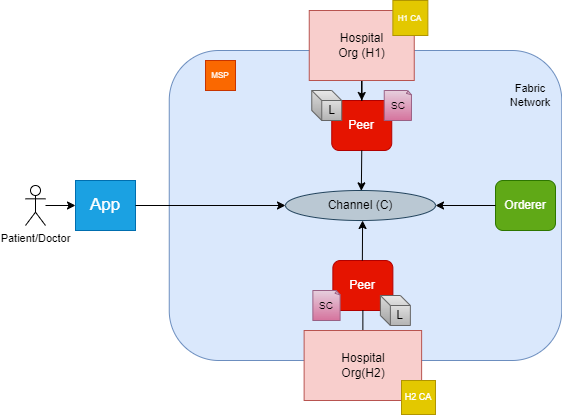

The diagram above was exported from draw.io. Its source (the exported page's mxGraphModel, read from the mxfile embedded in the PNG):
<mxGraphModel dx="934" dy="553" grid="1" gridSize="10" guides="1" tooltips="1" connect="1" arrows="1" fold="1" page="1" pageScale="1" pageWidth="850" pageHeight="1100" math="0" shadow="0">
  <root>
    <mxCell id="0" />
    <mxCell id="1" parent="0" />
    <mxCell id="dH5zmNsdHxebi_Q9fS6R-129" value="" style="rounded=1;whiteSpace=wrap;html=1;fillColor=#dae8fc;shadow=0;arcSize=16;strokeColor=#6c8ebf;" parent="1" vertex="1">
      <mxGeometry x="273.75" y="120" width="392.5" height="310" as="geometry" />
    </mxCell>
    <mxCell id="dH5zmNsdHxebi_Q9fS6R-131" value="Peer" style="rounded=1;whiteSpace=wrap;html=1;fillColor=#e51400;strokeColor=#B20000;fontColor=#ffffff;" parent="1" vertex="1">
      <mxGeometry x="437.37" y="330" width="60" height="50" as="geometry" />
    </mxCell>
    <mxCell id="dH5zmNsdHxebi_Q9fS6R-134" value="" style="endArrow=none;html=1;exitX=0.5;exitY=1;exitDx=0;exitDy=0;entryX=0.5;entryY=0;entryDx=0;entryDy=0;" parent="1" source="dH5zmNsdHxebi_Q9fS6R-131" target="dH5zmNsdHxebi_Q9fS6R-137" edge="1">
      <mxGeometry width="50" height="50" relative="1" as="geometry">
        <mxPoint x="484.87" y="370" as="sourcePoint" />
        <mxPoint x="497.87" y="380" as="targetPoint" />
      </mxGeometry>
    </mxCell>
    <mxCell id="dH5zmNsdHxebi_Q9fS6R-136" value="" style="endArrow=classic;html=1;entryX=0.454;entryY=1;entryDx=0;entryDy=0;entryPerimeter=0;" parent="1" edge="1">
      <mxGeometry width="50" height="50" relative="1" as="geometry">
        <mxPoint x="466.87" y="330" as="sourcePoint" />
        <mxPoint x="467.08000000000004" y="290" as="targetPoint" />
      </mxGeometry>
    </mxCell>
    <mxCell id="dH5zmNsdHxebi_Q9fS6R-137" value="Hospital &lt;br&gt;Org(H2)" style="rounded=0;whiteSpace=wrap;html=1;fillColor=#f8cecc;strokeColor=#b85450;" parent="1" vertex="1">
      <mxGeometry x="408.62" y="400" width="117.5" height="70" as="geometry" />
    </mxCell>
    <mxCell id="dH5zmNsdHxebi_Q9fS6R-141" value="Peer" style="rounded=1;whiteSpace=wrap;html=1;fillColor=#e51400;strokeColor=#B20000;fontColor=#ffffff;" parent="1" vertex="1">
      <mxGeometry x="436.25" y="170" width="60" height="50" as="geometry" />
    </mxCell>
    <mxCell id="dH5zmNsdHxebi_Q9fS6R-146" value="" style="endArrow=classic;html=1;exitX=0.5;exitY=1;exitDx=0;exitDy=0;entryX=0.471;entryY=0.012;entryDx=0;entryDy=0;entryPerimeter=0;" parent="1" source="dH5zmNsdHxebi_Q9fS6R-141" edge="1">
      <mxGeometry width="50" height="50" relative="1" as="geometry">
        <mxPoint x="666.25" y="310" as="sourcePoint" />
        <mxPoint x="465.85000000000014" y="260.3599999999999" as="targetPoint" />
      </mxGeometry>
    </mxCell>
    <mxCell id="dH5zmNsdHxebi_Q9fS6R-207" value="" style="edgeStyle=orthogonalEdgeStyle;rounded=0;orthogonalLoop=1;jettySize=auto;html=1;" parent="1" source="dH5zmNsdHxebi_Q9fS6R-149" edge="1">
      <mxGeometry relative="1" as="geometry">
        <mxPoint x="466.25" y="170" as="targetPoint" />
      </mxGeometry>
    </mxCell>
    <mxCell id="dH5zmNsdHxebi_Q9fS6R-149" value="Hospital &lt;br&gt;Org (H1)" style="rounded=0;whiteSpace=wrap;html=1;fillColor=#f8cecc;strokeColor=#b85450;" parent="1" vertex="1">
      <mxGeometry x="413.75" y="80" width="105" height="70" as="geometry" />
    </mxCell>
    <mxCell id="dH5zmNsdHxebi_Q9fS6R-150" value="&lt;font style=&quot;font-size: 17px&quot;&gt;App&lt;/font&gt;" style="rounded=0;whiteSpace=wrap;html=1;shadow=0;strokeColor=#006EAF;fillColor=#1ba1e2;fontSize=8;fontColor=#ffffff;" parent="1" vertex="1">
      <mxGeometry x="180" y="250" width="60" height="50" as="geometry" />
    </mxCell>
    <mxCell id="dH5zmNsdHxebi_Q9fS6R-152" value="MSP" style="whiteSpace=wrap;html=1;aspect=fixed;shadow=0;strokeColor=#C73500;fillColor=#fa6800;fontSize=8;fontColor=#ffffff;" parent="1" vertex="1">
      <mxGeometry x="310" y="130" width="30" height="30" as="geometry" />
    </mxCell>
    <mxCell id="dH5zmNsdHxebi_Q9fS6R-153" value="H1 CA" style="whiteSpace=wrap;html=1;aspect=fixed;shadow=0;strokeColor=#B09500;fillColor=#e3c800;fontSize=8;fontColor=#ffffff;" parent="1" vertex="1">
      <mxGeometry x="497.37" y="70" width="35" height="35" as="geometry" />
    </mxCell>
    <mxCell id="dH5zmNsdHxebi_Q9fS6R-163" value="&lt;span style=&quot;font-size: 11px&quot;&gt;Fabric&lt;br&gt;Network&lt;/span&gt;" style="text;html=1;strokeColor=none;fillColor=none;align=center;verticalAlign=middle;whiteSpace=wrap;rounded=0;shadow=0;fontSize=8;" parent="1" vertex="1">
      <mxGeometry x="605" y="150" width="60" height="30" as="geometry" />
    </mxCell>
    <mxCell id="dH5zmNsdHxebi_Q9fS6R-171" value="" style="edgeStyle=orthogonalEdgeStyle;rounded=0;orthogonalLoop=1;jettySize=auto;html=1;fontSize=8;" parent="1" source="dH5zmNsdHxebi_Q9fS6R-172" edge="1">
      <mxGeometry relative="1" as="geometry">
        <mxPoint x="180" y="275" as="targetPoint" />
      </mxGeometry>
    </mxCell>
    <mxCell id="dH5zmNsdHxebi_Q9fS6R-172" value="Patient/Doctor" style="shape=umlActor;verticalLabelPosition=bottom;verticalAlign=top;html=1;outlineConnect=0;shadow=0;strokeColor=#000000;fillColor=#ffffff;gradientColor=none;fontSize=11;" parent="1" vertex="1">
      <mxGeometry x="130" y="255" width="20" height="40" as="geometry" />
    </mxCell>
    <mxCell id="dH5zmNsdHxebi_Q9fS6R-201" value="&lt;font style=&quot;font-size: 9px&quot;&gt;H2 CA&lt;/font&gt;" style="whiteSpace=wrap;html=1;aspect=fixed;shadow=0;strokeColor=#B09500;fillColor=#e3c800;fontSize=8;fontColor=#ffffff;" parent="1" vertex="1">
      <mxGeometry x="506" y="450" width="34" height="34" as="geometry" />
    </mxCell>
    <mxCell id="dH5zmNsdHxebi_Q9fS6R-220" value="Channel (C)" style="ellipse;whiteSpace=wrap;html=1;fillColor=#bac8d3;strokeColor=#23445d;" parent="1" vertex="1">
      <mxGeometry x="390" y="260" width="150" height="30" as="geometry" />
    </mxCell>
    <mxCell id="dH5zmNsdHxebi_Q9fS6R-223" value="&lt;font style=&quot;font-size: 12px&quot;&gt;L&lt;/font&gt;" style="shape=cube;whiteSpace=wrap;html=1;boundedLbl=1;backgroundOutline=1;darkOpacity=0.05;darkOpacity2=0.1;shadow=0;strokeColor=#666666;fillColor=#f5f5f5;fontSize=8;size=10;gradientColor=#b3b3b3;" parent="1" vertex="1">
      <mxGeometry x="484.87" y="365" width="30" height="30" as="geometry" />
    </mxCell>
    <mxCell id="dH5zmNsdHxebi_Q9fS6R-224" value="&lt;font style=&quot;font-size: 12px&quot;&gt;L&lt;/font&gt;" style="shape=cube;whiteSpace=wrap;html=1;boundedLbl=1;backgroundOutline=1;darkOpacity=0.05;darkOpacity2=0.1;shadow=0;strokeColor=#666666;fillColor=#f5f5f5;fontSize=8;size=10;gradientColor=#b3b3b3;" parent="1" vertex="1">
      <mxGeometry x="416.25" y="160" width="30" height="30" as="geometry" />
    </mxCell>
    <mxCell id="dH5zmNsdHxebi_Q9fS6R-225" value="&lt;font style=&quot;font-size: 10px&quot;&gt;SC&lt;/font&gt;" style="whiteSpace=wrap;html=1;shape=mxgraph.basic.document;gradientColor=#d5739d;fillColor=#e6d0de;strokeColor=#996185;" parent="1" vertex="1">
      <mxGeometry x="488.75" y="160" width="27.5" height="30" as="geometry" />
    </mxCell>
    <mxCell id="dH5zmNsdHxebi_Q9fS6R-227" value="&lt;font style=&quot;font-size: 10px&quot;&gt;SC&lt;/font&gt;" style="whiteSpace=wrap;html=1;shape=mxgraph.basic.document;gradientColor=#d5739d;fillColor=#e6d0de;strokeColor=#996185;" parent="1" vertex="1">
      <mxGeometry x="417.37" y="360" width="27.5" height="30" as="geometry" />
    </mxCell>
    <mxCell id="FkJDJ-VKAjBXsz2852yV-2" value="Orderer" style="rounded=1;whiteSpace=wrap;html=1;fillColor=#60a917;strokeColor=#2D7600;fontColor=#ffffff;" parent="1" vertex="1">
      <mxGeometry x="600" y="250" width="60" height="50" as="geometry" />
    </mxCell>
    <mxCell id="FkJDJ-VKAjBXsz2852yV-3" value="" style="endArrow=classic;html=1;exitX=1;exitY=0.5;exitDx=0;exitDy=0;entryX=0;entryY=0.5;entryDx=0;entryDy=0;" parent="1" source="dH5zmNsdHxebi_Q9fS6R-150" target="dH5zmNsdHxebi_Q9fS6R-220" edge="1">
      <mxGeometry width="50" height="50" relative="1" as="geometry">
        <mxPoint x="410" y="320" as="sourcePoint" />
        <mxPoint x="460" y="270" as="targetPoint" />
      </mxGeometry>
    </mxCell>
    <mxCell id="FkJDJ-VKAjBXsz2852yV-6" value="" style="endArrow=classic;html=1;exitX=0;exitY=0.5;exitDx=0;exitDy=0;entryX=1;entryY=0.5;entryDx=0;entryDy=0;" parent="1" source="FkJDJ-VKAjBXsz2852yV-2" target="dH5zmNsdHxebi_Q9fS6R-220" edge="1">
      <mxGeometry width="50" height="50" relative="1" as="geometry">
        <mxPoint x="410" y="320" as="sourcePoint" />
        <mxPoint x="460" y="270" as="targetPoint" />
      </mxGeometry>
    </mxCell>
  </root>
</mxGraphModel>